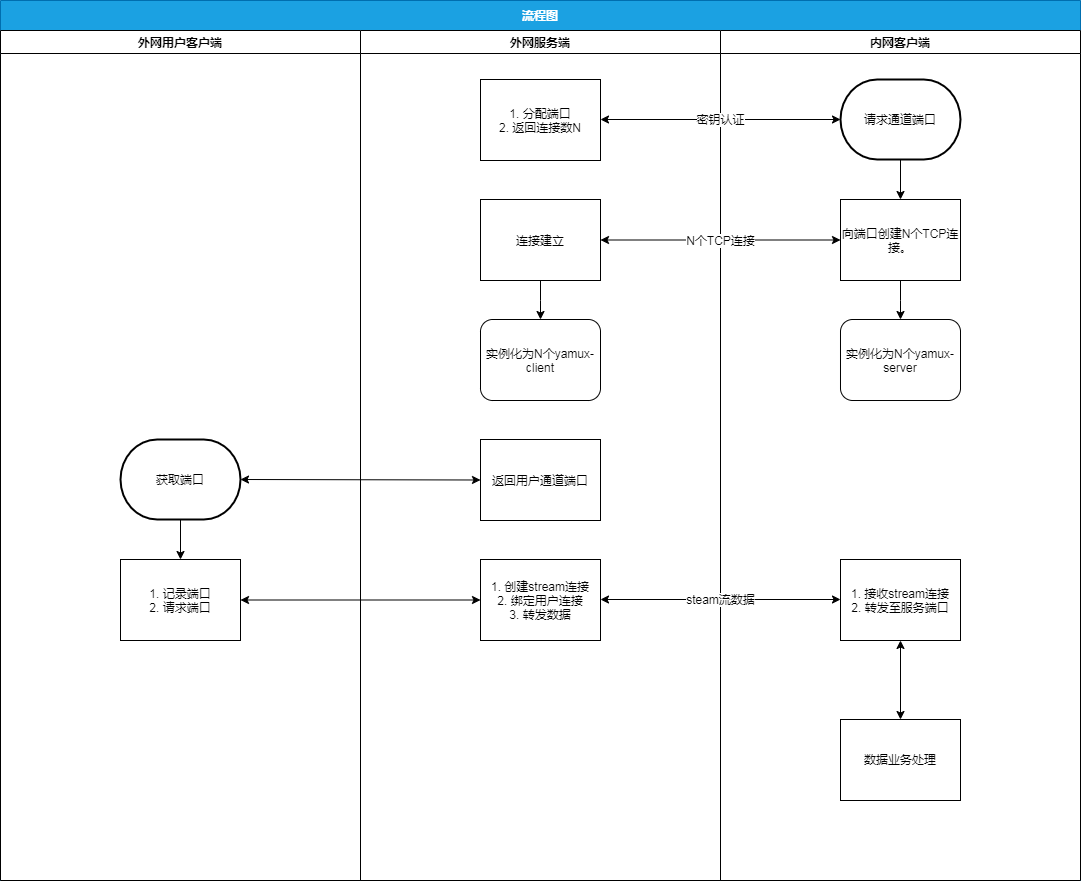

The diagram above was exported from draw.io. Its source (the exported page's mxGraphModel, read from the mxfile embedded in the PNG):
<mxGraphModel dx="1240" dy="643" grid="1" gridSize="10" guides="1" tooltips="1" connect="1" arrows="1" fold="1" page="1" pageScale="1" pageWidth="827" pageHeight="1169" math="0" shadow="0">
  <root>
    <mxCell id="0" />
    <mxCell id="1" parent="0" />
    <mxCell id="DS-tAIkcjrs84NyARk51-1" value="流程图" style="swimlane;startSize=30;fillColor=#1ba1e2;strokeColor=#006EAF;fontColor=#ffffff;swimlaneFillColor=#ffffff;" vertex="1" parent="1">
      <mxGeometry x="320" y="180" width="1080" height="880" as="geometry">
        <mxRectangle x="70" y="110" width="110" height="23" as="alternateBounds" />
      </mxGeometry>
    </mxCell>
    <mxCell id="DS-tAIkcjrs84NyARk51-2" value="外网服务端" style="swimlane;swimlaneFillColor=none;" vertex="1" parent="DS-tAIkcjrs84NyARk51-1">
      <mxGeometry x="360" y="30" width="360" height="850" as="geometry" />
    </mxCell>
    <mxCell id="DS-tAIkcjrs84NyARk51-3" value="&lt;span&gt;1. 分配端口&lt;br&gt;2. 返回连接数N&lt;br&gt;&lt;/span&gt;" style="rounded=0;whiteSpace=wrap;html=1;shadow=0;labelBackgroundColor=none;fillColor=#FFFFFF;" vertex="1" parent="DS-tAIkcjrs84NyARk51-2">
      <mxGeometry x="120" y="49" width="120" height="81" as="geometry" />
    </mxCell>
    <mxCell id="DS-tAIkcjrs84NyARk51-4" value="实例化为N个yamux-client" style="rounded=1;whiteSpace=wrap;html=1;" vertex="1" parent="DS-tAIkcjrs84NyARk51-2">
      <mxGeometry x="120" y="289" width="120" height="81" as="geometry" />
    </mxCell>
    <mxCell id="DS-tAIkcjrs84NyARk51-5" value="" style="edgeStyle=orthogonalEdgeStyle;rounded=0;orthogonalLoop=1;jettySize=auto;html=1;" edge="1" parent="DS-tAIkcjrs84NyARk51-2" source="DS-tAIkcjrs84NyARk51-6" target="DS-tAIkcjrs84NyARk51-4">
      <mxGeometry relative="1" as="geometry" />
    </mxCell>
    <mxCell id="DS-tAIkcjrs84NyARk51-6" value="&lt;span&gt;连接建立&lt;/span&gt;" style="rounded=0;whiteSpace=wrap;html=1;shadow=0;labelBackgroundColor=none;fillColor=#FFFFFF;" vertex="1" parent="DS-tAIkcjrs84NyARk51-2">
      <mxGeometry x="120" y="169" width="120" height="81" as="geometry" />
    </mxCell>
    <mxCell id="DS-tAIkcjrs84NyARk51-7" value="1. 创建stream连接&lt;br&gt;2. 绑定用户连接&lt;br&gt;3. 转发数据" style="rounded=0;whiteSpace=wrap;html=1;shadow=0;labelBackgroundColor=none;fillColor=#FFFFFF;" vertex="1" parent="DS-tAIkcjrs84NyARk51-2">
      <mxGeometry x="120" y="529" width="120" height="81" as="geometry" />
    </mxCell>
    <mxCell id="DS-tAIkcjrs84NyARk51-8" value="内网客户端" style="swimlane;startSize=23;fillColor=#FFFFFF;shadow=0;labelBackgroundColor=none;labelBorderColor=none;swimlaneFillColor=none;" vertex="1" parent="DS-tAIkcjrs84NyARk51-1">
      <mxGeometry x="720" y="30" width="360" height="850" as="geometry" />
    </mxCell>
    <mxCell id="DS-tAIkcjrs84NyARk51-9" style="edgeStyle=orthogonalEdgeStyle;rounded=0;orthogonalLoop=1;jettySize=auto;html=1;entryX=0.5;entryY=0;entryDx=0;entryDy=0;" edge="1" parent="DS-tAIkcjrs84NyARk51-8" source="DS-tAIkcjrs84NyARk51-10" target="DS-tAIkcjrs84NyARk51-12">
      <mxGeometry relative="1" as="geometry" />
    </mxCell>
    <mxCell id="DS-tAIkcjrs84NyARk51-10" value="请求通道端口" style="strokeWidth=2;html=1;shape=mxgraph.flowchart.terminator;whiteSpace=wrap;" vertex="1" parent="DS-tAIkcjrs84NyARk51-8">
      <mxGeometry x="120" y="49" width="120" height="80" as="geometry" />
    </mxCell>
    <mxCell id="DS-tAIkcjrs84NyARk51-11" value="" style="edgeStyle=orthogonalEdgeStyle;rounded=0;orthogonalLoop=1;jettySize=auto;html=1;" edge="1" parent="DS-tAIkcjrs84NyARk51-8" source="DS-tAIkcjrs84NyARk51-12" target="DS-tAIkcjrs84NyARk51-17">
      <mxGeometry relative="1" as="geometry" />
    </mxCell>
    <mxCell id="DS-tAIkcjrs84NyARk51-12" value="&lt;span&gt;向端口创建N个TCP连接。&lt;br&gt;&lt;/span&gt;" style="rounded=0;whiteSpace=wrap;html=1;shadow=0;labelBackgroundColor=none;fillColor=#FFFFFF;" vertex="1" parent="DS-tAIkcjrs84NyARk51-8">
      <mxGeometry x="120" y="169" width="120" height="81" as="geometry" />
    </mxCell>
    <mxCell id="DS-tAIkcjrs84NyARk51-13" value="1. 接收stream连接&lt;br&gt;2. 转发至服务端口" style="rounded=0;whiteSpace=wrap;html=1;shadow=0;labelBackgroundColor=none;fillColor=#FFFFFF;" vertex="1" parent="DS-tAIkcjrs84NyARk51-8">
      <mxGeometry x="120" y="529" width="120" height="81" as="geometry" />
    </mxCell>
    <mxCell id="DS-tAIkcjrs84NyARk51-14" value="" style="endArrow=classic;startArrow=classic;html=1;entryX=0.5;entryY=1;entryDx=0;entryDy=0;" edge="1" parent="DS-tAIkcjrs84NyARk51-8" target="DS-tAIkcjrs84NyARk51-13">
      <mxGeometry width="50" height="50" relative="1" as="geometry">
        <mxPoint x="180" y="689" as="sourcePoint" />
        <mxPoint x="210" y="909" as="targetPoint" />
      </mxGeometry>
    </mxCell>
    <mxCell id="DS-tAIkcjrs84NyARk51-15" value="steam流数据" style="endArrow=classic;startArrow=classic;html=1;exitX=1;exitY=0.5;exitDx=0;exitDy=0;entryX=0;entryY=0.5;entryDx=0;entryDy=0;" edge="1" parent="DS-tAIkcjrs84NyARk51-8">
      <mxGeometry width="50" height="50" relative="1" as="geometry">
        <mxPoint x="-120" y="569" as="sourcePoint" />
        <mxPoint x="120" y="569" as="targetPoint" />
      </mxGeometry>
    </mxCell>
    <mxCell id="DS-tAIkcjrs84NyARk51-16" value="数据业务处理" style="rounded=0;whiteSpace=wrap;html=1;shadow=0;labelBackgroundColor=none;fillColor=#FFFFFF;" vertex="1" parent="DS-tAIkcjrs84NyARk51-8">
      <mxGeometry x="120" y="689" width="120" height="81" as="geometry" />
    </mxCell>
    <mxCell id="DS-tAIkcjrs84NyARk51-17" value="实例化为N个yamux-server" style="rounded=1;whiteSpace=wrap;html=1;" vertex="1" parent="DS-tAIkcjrs84NyARk51-8">
      <mxGeometry x="120" y="289" width="120" height="81" as="geometry" />
    </mxCell>
    <mxCell id="DS-tAIkcjrs84NyARk51-18" value="外网用户客户端" style="swimlane;swimlaneFillColor=none;" vertex="1" parent="DS-tAIkcjrs84NyARk51-1">
      <mxGeometry y="30" width="360" height="850" as="geometry" />
    </mxCell>
    <mxCell id="DS-tAIkcjrs84NyARk51-19" value="密钥认证" style="endArrow=classic;startArrow=classic;html=1;entryX=0;entryY=0.5;entryDx=0;entryDy=0;entryPerimeter=0;exitX=1;exitY=0.5;exitDx=0;exitDy=0;exitPerimeter=0;" edge="1" parent="DS-tAIkcjrs84NyARk51-1" target="DS-tAIkcjrs84NyARk51-10">
      <mxGeometry width="50" height="50" relative="1" as="geometry">
        <mxPoint x="600" y="119" as="sourcePoint" />
        <mxPoint x="540" y="389" as="targetPoint" />
      </mxGeometry>
    </mxCell>
    <mxCell id="DS-tAIkcjrs84NyARk51-20" value="N个TCP连接" style="endArrow=classic;startArrow=classic;html=1;entryX=0;entryY=0.5;entryDx=0;entryDy=0;" edge="1" parent="DS-tAIkcjrs84NyARk51-1" source="DS-tAIkcjrs84NyARk51-6" target="DS-tAIkcjrs84NyARk51-12">
      <mxGeometry width="50" height="50" relative="1" as="geometry">
        <mxPoint x="330" y="469" as="sourcePoint" />
        <mxPoint x="380" y="419" as="targetPoint" />
      </mxGeometry>
    </mxCell>
    <mxCell id="DS-tAIkcjrs84NyARk51-21" value="返回用户通道端口" style="rounded=0;whiteSpace=wrap;html=1;shadow=0;labelBackgroundColor=none;fillColor=#FFFFFF;" vertex="1" parent="1">
      <mxGeometry x="800" y="619" width="120" height="81" as="geometry" />
    </mxCell>
    <mxCell id="DS-tAIkcjrs84NyARk51-22" style="edgeStyle=orthogonalEdgeStyle;rounded=0;orthogonalLoop=1;jettySize=auto;html=1;entryX=0.5;entryY=0;entryDx=0;entryDy=0;" edge="1" parent="1" source="DS-tAIkcjrs84NyARk51-23" target="DS-tAIkcjrs84NyARk51-24">
      <mxGeometry relative="1" as="geometry" />
    </mxCell>
    <mxCell id="DS-tAIkcjrs84NyARk51-23" value="获取端口" style="strokeWidth=2;html=1;shape=mxgraph.flowchart.terminator;whiteSpace=wrap;" vertex="1" parent="1">
      <mxGeometry x="440" y="619" width="120" height="80" as="geometry" />
    </mxCell>
    <mxCell id="DS-tAIkcjrs84NyARk51-24" value="1. 记录端口&lt;br&gt;2. 请求端口" style="rounded=0;whiteSpace=wrap;html=1;shadow=0;labelBackgroundColor=none;fillColor=#FFFFFF;" vertex="1" parent="1">
      <mxGeometry x="440" y="739" width="120" height="81" as="geometry" />
    </mxCell>
    <mxCell id="DS-tAIkcjrs84NyARk51-25" value="" style="endArrow=classic;startArrow=classic;html=1;exitX=1;exitY=0.5;exitDx=0;exitDy=0;exitPerimeter=0;entryX=0;entryY=0.5;entryDx=0;entryDy=0;" edge="1" parent="1" source="DS-tAIkcjrs84NyARk51-23" target="DS-tAIkcjrs84NyARk51-21">
      <mxGeometry width="50" height="50" relative="1" as="geometry">
        <mxPoint x="810" y="769" as="sourcePoint" />
        <mxPoint x="860" y="719" as="targetPoint" />
      </mxGeometry>
    </mxCell>
    <mxCell id="DS-tAIkcjrs84NyARk51-26" value="" style="endArrow=classic;startArrow=classic;html=1;exitX=1;exitY=0.5;exitDx=0;exitDy=0;entryX=0;entryY=0.5;entryDx=0;entryDy=0;" edge="1" parent="1" source="DS-tAIkcjrs84NyARk51-24" target="DS-tAIkcjrs84NyARk51-7">
      <mxGeometry width="50" height="50" relative="1" as="geometry">
        <mxPoint x="650" y="639" as="sourcePoint" />
        <mxPoint x="700" y="589" as="targetPoint" />
      </mxGeometry>
    </mxCell>
  </root>
</mxGraphModel>